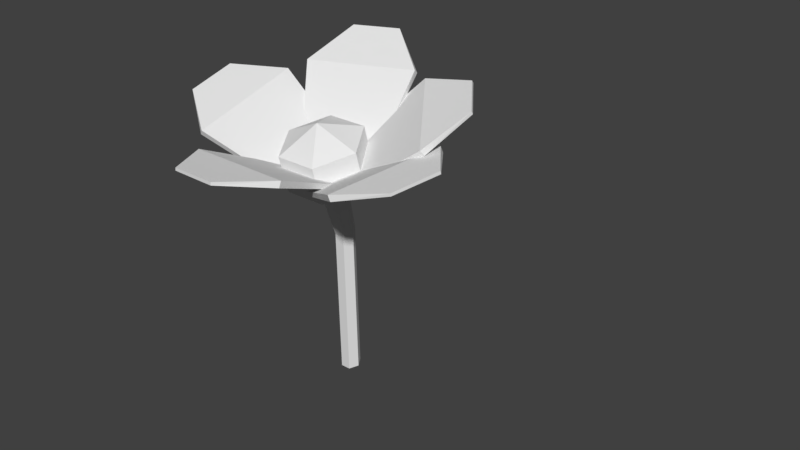 # Source: flower.blend  (saved by Blender 2.79.0; exported with 4.5.12 LTS)
import bpy
from mathutils import Matrix  # noqa: F401  (used for matrix-valued properties, if any)

bpy.ops.wm.read_factory_settings(use_empty=True)
scene = bpy.context.scene
scene.name = 'Scene'

# ---- collections
col_collection_1 = bpy.data.collections.new('Collection 1'); scene.collection.children.link(col_collection_1)
col_collection_1.hide_render = True
col_collection_1.hide_viewport = True
col_collection_2 = bpy.data.collections.new('Collection 2'); scene.collection.children.link(col_collection_2)
col_collection_2.hide_render = True
col_collection_2.hide_viewport = True
col_collection_3 = bpy.data.collections.new('Collection 3'); scene.collection.children.link(col_collection_3)
col_collection_3.hide_render = True
col_collection_3.hide_viewport = True
col_collection_4 = bpy.data.collections.new('Collection 4'); scene.collection.children.link(col_collection_4)

# ---- materials (node trees are filled in below, after node groups)
mat_lowpoly = bpy.data.materials.new('lowpoly')
mat_lowpoly.alpha_threshold = 0.0
mat_lowpoly.use_transparent_shadow = False
mat_lowpoly.roughness = 0.5
mat_lowpoly_001 = bpy.data.materials.new('lowpoly.001')
mat_lowpoly_001.alpha_threshold = 0.0
mat_lowpoly_001.use_transparent_shadow = False
mat_lowpoly_001.roughness = 0.5
mat_lowpoly_002 = bpy.data.materials.new('lowpoly.002')
mat_lowpoly_002.alpha_threshold = 0.0
mat_lowpoly_002.use_transparent_shadow = False
mat_lowpoly_002.roughness = 0.5
mat_lowpoly_003 = bpy.data.materials.new('lowpoly.003')
mat_lowpoly_003.alpha_threshold = 0.0
mat_lowpoly_003.use_transparent_shadow = False
mat_lowpoly_003.roughness = 0.5

# ---- material node trees

# ---- world
world_world = bpy.data.worlds.new('World'); scene.world = world_world
world_world.color = (0.05088, 0.05088, 0.05088)
world_world.use_sun_shadow = False
world_world.sun_shadow_jitter_overblur = 0.0
world_world.cycles.sampling_method = 'MANUAL'

# ---- meshes
me_flower1 = bpy.data.meshes.new('flower1')
me_flower1.from_pydata([(0.08901, 0.8811, -0.03656), (0.08901, 1.041, 0.007974), (0.1754, 1.001, 0.1521), (0.1754, 0.8411, 0.1076), (-0.0837, 0.8811, -0.03656), (-0.0837, 1.041, 0.007974), (-0.1701, 0.8411, 0.1076), (-0.1701, 1.001, 0.1521), (-0.0837, 0.8011, 0.2517), (-0.0837, 0.9614, 0.2962), (0.08901, 0.8011, 0.2517), (0.08901, 0.9614, 0.2962), (0.02347, -0.05435, -0.01731), (0.04429, -0.06066, 0.01819), (0.002656, -0.08041, 0.01468), (0.002656, 1.082, 0.1744), (-0.01816, -0.05435, -0.01731), (-0.03898, -0.06066, 0.01819), (-0.01816, -0.06697, 0.05369), (0.02347, -0.06697, 0.05369), (0.05838, 0.7868, 0.09249), (0.03052, 0.7997, 0.04599), (-0.0252, 0.7997, 0.04599), (-0.05307, 0.7868, 0.09249), (-0.0252, 0.7739, 0.139), (0.03052, 0.7739, 0.139), (0.04484, 0.5785, 0.03467), (0.02375, 0.5883, -0.000533), (-0.01844, 0.5883, -0.000533), (-0.03953, 0.5785, 0.03467), (-0.01844, 0.5688, 0.06987), (0.02375, 0.5688, 0.06987), (0.6162, 1.066, 0.2117), (0.6142, 1.078, 0.2129), (0.5561, 1.047, 0.407), (0.5581, 1.036, 0.4058), (0.1485, 0.8882, -0.01852), (0.1405, 0.9044, -0.01835), (0.4693, 1.07, 0.0267), (0.481, 1.046, 0.02646), (0.01759, 0.7971, 0.1572), (0.01483, 0.8027, 0.1573), (0.0465, 0.8193, 0.05153), (0.04925, 0.8137, 0.05147), (0.3468, 0.9757, 0.4747), (0.3351, 0.9994, 0.4749), (0.04899, 0.8563, 0.2873), (0.05694, 0.8401, 0.2872), (0.4218, 1.225, -0.2253), (0.4194, 1.235, -0.2207), (0.5381, 1.191, -0.05979), (0.5405, 1.18, -0.0644), (-0.01089, 0.9239, -0.06485), (-0.01856, 0.9373, -0.05547), (0.1887, 1.187, -0.2347), (0.2, 1.168, -0.2485), (0.05977, 0.8009, 0.1254), (0.05712, 0.8056, 0.1286), (-0.007553, 0.8299, 0.04092), (-0.004897, 0.8253, 0.03768), (0.474, 1.064, 0.1232), (0.4628, 1.084, 0.1369), (0.1683, 0.867, 0.198), (0.176, 0.8536, 0.1886), (-0.2329, 1.292, -0.3041), (-0.2317, 1.302, -0.2978), (-0.03371, 1.312, -0.3495), (-0.03487, 1.303, -0.3558), (-0.1747, 0.8959, 0.07389), (-0.1718, 0.9073, 0.08755), (-0.3155, 1.187, -0.1097), (-0.3198, 1.17, -0.1298), (0.04981, 0.8207, 0.05831), (0.05083, 0.8246, 0.06303), (-0.05706, 0.8191, 0.09119), (-0.05809, 0.8151, 0.08647), (0.1374, 1.193, -0.2491), (0.1418, 1.21, -0.2291), (0.1401, 0.9234, 0.006158), (0.1371, 0.9119, -0.007497), (-0.5853, 1.093, 0.2643), (-0.5823, 1.103, 0.2675), (-0.5742, 1.16, 0.07099), (-0.5772, 1.15, 0.06777), (-0.101, 0.8298, 0.269), (-0.09146, 0.8445, 0.2737), (-0.4005, 1.014, 0.3889), (-0.4144, 0.9927, 0.3821), (-0.02532, 0.8245, 0.04417), (-0.02203, 0.8296, 0.04579), (-0.02645, 0.7983, 0.1529), (-0.02974, 0.7932, 0.1513), (-0.3957, 1.125, -0.07179), (-0.3817, 1.147, -0.06496), (-0.07868, 0.9348, -0.03584), (-0.08821, 0.9202, -0.0405), (0.03651, 1.036, 0.7288), (0.03603, 1.048, 0.7276), (-0.1678, 1.037, 0.7096), (-0.1673, 1.026, 0.7109), (0.1495, 0.8693, 0.2161), (0.1493, 0.8859, 0.2091), (0.1875, 1.034, 0.547), (0.1878, 1.009, 0.5573), (-0.05687, 0.8015, 0.1205), (-0.05695, 0.8073, 0.1181), (0.05412, 0.813, 0.1279), (0.05421, 0.8073, 0.1303), (-0.2829, 0.9849, 0.5159), (-0.2832, 1.009, 0.5056), (-0.1718, 0.8693, 0.1808), (-0.1715, 0.8526, 0.1878)], [], [(0, 1, 2, 3), (4, 5, 1, 0), (6, 7, 5, 4), (8, 9, 7, 6), (10, 11, 9, 8), (3, 2, 11, 10), (12, 13, 14), (15, 2, 1), (16, 12, 14), (15, 1, 5), (17, 16, 14), (15, 5, 7), (18, 17, 14), (15, 7, 9), (19, 18, 14), (15, 9, 11), (13, 19, 14), (15, 11, 2), (3, 20, 21, 0), (0, 21, 22, 4), (4, 22, 23, 6), (6, 23, 24, 8), (8, 24, 25, 10), (10, 25, 20, 3), (20, 26, 27, 21), (21, 27, 28, 22), (22, 28, 29, 23), (23, 29, 30, 24), (24, 30, 31, 25), (25, 31, 26, 20), (26, 13, 12, 27), (27, 12, 16, 28), (28, 16, 17, 29), (29, 17, 18, 30), (30, 18, 19, 31), (31, 19, 13, 26), (32, 33, 34, 35), (36, 37, 38, 39), (40, 41, 42, 43), (44, 45, 46, 47), (38, 37, 46, 45), (36, 39, 44, 47), (39, 32, 35, 44), (38, 33, 32, 39), (45, 34, 33, 38), (44, 35, 34, 45), (47, 40, 43, 36), (46, 41, 40, 47), (37, 42, 41, 46), (36, 43, 42, 37), (48, 49, 50, 51), (52, 53, 54, 55), (56, 57, 58, 59), (60, 61, 62, 63), (54, 53, 62, 61), (52, 55, 60, 63), (55, 48, 51, 60), (54, 49, 48, 55), (61, 50, 49, 54), (60, 51, 50, 61), (63, 56, 59, 52), (62, 57, 56, 63), (53, 58, 57, 62), (52, 59, 58, 53), (64, 65, 66, 67), (68, 69, 70, 71), (72, 73, 74, 75), (76, 77, 78, 79), (70, 69, 78, 77), (68, 71, 76, 79), (71, 64, 67, 76), (70, 65, 64, 71), (77, 66, 65, 70), (76, 67, 66, 77), (79, 72, 75, 68), (78, 73, 72, 79), (69, 74, 73, 78), (68, 75, 74, 69), (80, 81, 82, 83), (84, 85, 86, 87), (88, 89, 90, 91), (92, 93, 94, 95), (86, 85, 94, 93), (84, 87, 92, 95), (87, 80, 83, 92), (86, 81, 80, 87), (93, 82, 81, 86), (92, 83, 82, 93), (95, 88, 91, 84), (94, 89, 88, 95), (85, 90, 89, 94), (84, 91, 90, 85), (96, 97, 98, 99), (100, 101, 102, 103), (104, 105, 106, 107), (108, 109, 110, 111), (102, 101, 110, 109), (100, 103, 108, 111), (103, 96, 99, 108), (102, 97, 96, 103), (109, 98, 97, 102), (108, 99, 98, 109), (111, 104, 107, 100), (110, 105, 104, 111), (101, 106, 105, 110), (100, 107, 106, 101)])
_uv = me_flower1.uv_layers.new(name='UVMap')
_uv.uv.foreach_set('vector', [0.1341, 0.9092, 0.1341, 0.9006, 0.1509, 0.8727, 0.1509, 0.8813, 0.1007, 0.9092, 0.1007, 0.9006, 0.1341, 0.9006, 0.1341, 0.9092, 0.08391, 0.8813, 0.08391, 0.8727, 0.1007, 0.9006, 0.1007, 0.9092, 0.1007, 0.8534, 0.1007, 0.8447, 0.08391, 0.8727, 0.08391, 0.8813, 0.1341, 0.8534, 0.1341, 0.8447, 0.1007, 0.8447, 0.1007, 0.8534, 0.1509, 0.8813, 0.1509, 0.8727, 0.1341, 0.8447, 0.1341, 0.8534, 0.1214, 0.9055, 0.1255, 0.8986, 0.1174, 0.8993, 0.6246, 0.1424, 0.6581, 0.1467, 0.6414, 0.1746, 0.1134, 0.9055, 0.1214, 0.9055, 0.1174, 0.8993, 0.6246, 0.1424, 0.6414, 0.1746, 0.6079, 0.1746, 0.1093, 0.8986, 0.1134, 0.9055, 0.1174, 0.8993, 0.6246, 0.1424, 0.6079, 0.1746, 0.5912, 0.1467, 0.1134, 0.8917, 0.1093, 0.8986, 0.1174, 0.8993, 0.6246, 0.1424, 0.5912, 0.1467, 0.6079, 0.1188, 0.1214, 0.8917, 0.1134, 0.8917, 0.1174, 0.8993, 0.6246, 0.1424, 0.6079, 0.1188, 0.6414, 0.1188, 0.1255, 0.8986, 0.1214, 0.8917, 0.1174, 0.8993, 0.6246, 0.1424, 0.6414, 0.1188, 0.6581, 0.1467, 0.1509, 0.8813, 0.1282, 0.8842, 0.1228, 0.8932, 0.1341, 0.9092, 0.1341, 0.9092, 0.1228, 0.8932, 0.112, 0.8932, 0.1007, 0.9092, 0.1007, 0.9092, 0.112, 0.8932, 0.1066, 0.8842, 0.08391, 0.8813, 0.08391, 0.8813, 0.1066, 0.8842, 0.112, 0.8752, 0.1007, 0.8534, 0.1007, 0.8534, 0.112, 0.8752, 0.1228, 0.8752, 0.1341, 0.8534, 0.1341, 0.8534, 0.1228, 0.8752, 0.1282, 0.8842, 0.1509, 0.8813, 0.1282, 0.8842, 0.1256, 0.8954, 0.1215, 0.9022, 0.1228, 0.8932, 0.1228, 0.8932, 0.1215, 0.9022, 0.1133, 0.9022, 0.112, 0.8932, 0.112, 0.8932, 0.1133, 0.9022, 0.1092, 0.8954, 0.1066, 0.8842, 0.1066, 0.8842, 0.1092, 0.8954, 0.1133, 0.8886, 0.112, 0.8752, 0.112, 0.8752, 0.1133, 0.8886, 0.1215, 0.8886, 0.1228, 0.8752, 0.1228, 0.8752, 0.1215, 0.8886, 0.1256, 0.8954, 0.1282, 0.8842, 0.1256, 0.8954, 0.1255, 0.8986, 0.1214, 0.9055, 0.1215, 0.9022, 0.1215, 0.9022, 0.1214, 0.9055, 0.1134, 0.9055, 0.1133, 0.9022, 0.1133, 0.9022, 0.1134, 0.9055, 0.1093, 0.8986, 0.1092, 0.8954, 0.1092, 0.8954, 0.1093, 0.8986, 0.1134, 0.8917, 0.1133, 0.8886, 0.1133, 0.8886, 0.1134, 0.8917, 0.1214, 0.8917, 0.1215, 0.8886, 0.1215, 0.8886, 0.1214, 0.8917, 0.1255, 0.8986, 0.1256, 0.8954, 0.7439, 0.8678, 0.7435, 0.8676, 0.7322, 0.8299, 0.7326, 0.8302, 0.6532, 0.9124, 0.6517, 0.9124, 0.7154, 0.9037, 0.7177, 0.9037, 0.6279, 0.8784, 0.6273, 0.8783, 0.6335, 0.8988, 0.634, 0.8989, 0.6917, 0.8168, 0.6894, 0.8168, 0.6339, 0.8531, 0.6355, 0.8532, 0.7154, 0.9037, 0.6517, 0.9124, 0.6339, 0.8531, 0.6894, 0.8168, 0.6532, 0.9124, 0.7177, 0.9037, 0.6917, 0.8168, 0.6355, 0.8532, 0.7177, 0.9037, 0.7439, 0.8678, 0.7326, 0.8302, 0.6917, 0.8168, 0.7154, 0.9037, 0.7435, 0.8676, 0.7439, 0.8678, 0.7177, 0.9037, 0.6894, 0.8168, 0.7322, 0.8299, 0.7435, 0.8676, 0.7154, 0.9037, 0.6917, 0.8168, 0.7326, 0.8302, 0.7322, 0.8299, 0.6894, 0.8168, 0.6355, 0.8532, 0.6279, 0.8784, 0.634, 0.8989, 0.6532, 0.9124, 0.6339, 0.8531, 0.6273, 0.8783, 0.6279, 0.8784, 0.6355, 0.8532, 0.6517, 0.9124, 0.6335, 0.8988, 0.6273, 0.8783, 0.6339, 0.8531, 0.6532, 0.9124, 0.634, 0.8989, 0.6335, 0.8988, 0.6517, 0.9124, 0.7062, 0.9525, 0.7057, 0.9516, 0.7287, 0.9204, 0.7292, 0.9213, 0.6223, 0.9214, 0.6208, 0.9196, 0.661, 0.9543, 0.6632, 0.957, 0.636, 0.8845, 0.6355, 0.8839, 0.623, 0.9009, 0.6235, 0.9015, 0.7163, 0.885, 0.7141, 0.8823, 0.6571, 0.8705, 0.6586, 0.8723, 0.661, 0.9543, 0.6208, 0.9196, 0.6571, 0.8705, 0.7141, 0.8823, 0.6223, 0.9214, 0.6632, 0.957, 0.7163, 0.885, 0.6586, 0.8723, 0.6632, 0.957, 0.7062, 0.9525, 0.7292, 0.9213, 0.7163, 0.885, 0.661, 0.9543, 0.7057, 0.9516, 0.7062, 0.9525, 0.6632, 0.957, 0.7141, 0.8823, 0.7287, 0.9204, 0.7057, 0.9516, 0.661, 0.9543, 0.7163, 0.885, 0.7292, 0.9213, 0.7287, 0.9204, 0.7141, 0.8823, 0.6586, 0.8723, 0.636, 0.8845, 0.6235, 0.9015, 0.6223, 0.9214, 0.6571, 0.8705, 0.6355, 0.8839, 0.636, 0.8845, 0.6586, 0.8723, 0.6208, 0.9196, 0.623, 0.9009, 0.6355, 0.8839, 0.6571, 0.8705, 0.6223, 0.9214, 0.6235, 0.9015, 0.623, 0.9009, 0.6208, 0.9196, 0.5793, 0.9678, 0.5795, 0.9665, 0.6179, 0.9766, 0.6177, 0.9778, 0.5906, 0.8945, 0.5912, 0.8919, 0.5633, 0.9301, 0.5625, 0.934, 0.6341, 0.8975, 0.6343, 0.8966, 0.6134, 0.8912, 0.6132, 0.8921, 0.6511, 0.9571, 0.6519, 0.9532, 0.6516, 0.9076, 0.651, 0.9103, 0.5633, 0.9301, 0.5912, 0.8919, 0.6516, 0.9076, 0.6519, 0.9532, 0.5906, 0.8945, 0.5625, 0.934, 0.6511, 0.9571, 0.651, 0.9103, 0.5625, 0.934, 0.5793, 0.9678, 0.6177, 0.9778, 0.6511, 0.9571, 0.5633, 0.9301, 0.5795, 0.9665, 0.5793, 0.9678, 0.5625, 0.934, 0.6519, 0.9532, 0.6179, 0.9766, 0.5795, 0.9665, 0.5633, 0.9301, 0.6511, 0.9571, 0.6177, 0.9778, 0.6179, 0.9766, 0.6519, 0.9532, 0.651, 0.9103, 0.6341, 0.8975, 0.6132, 0.8921, 0.5906, 0.8945, 0.6516, 0.9076, 0.6343, 0.8966, 0.6341, 0.8975, 0.651, 0.9103, 0.5912, 0.8919, 0.6134, 0.8912, 0.6343, 0.8966, 0.6516, 0.9076, 0.5906, 0.8945, 0.6132, 0.8921, 0.6134, 0.8912, 0.5912, 0.8919, 0.511, 0.8576, 0.5116, 0.857, 0.5132, 0.8951, 0.5126, 0.8957, 0.6049, 0.8567, 0.6067, 0.8558, 0.5468, 0.8335, 0.5441, 0.8348, 0.6195, 0.9003, 0.6202, 0.9, 0.6193, 0.8792, 0.6187, 0.8795, 0.5478, 0.9227, 0.5505, 0.9214, 0.6092, 0.9158, 0.6074, 0.9167, 0.5468, 0.8335, 0.6067, 0.8558, 0.6092, 0.9158, 0.5505, 0.9214, 0.6049, 0.8567, 0.5441, 0.8348, 0.5478, 0.9227, 0.6074, 0.9167, 0.5441, 0.8348, 0.511, 0.8576, 0.5126, 0.8957, 0.5478, 0.9227, 0.5468, 0.8335, 0.5116, 0.857, 0.511, 0.8576, 0.5441, 0.8348, 0.5505, 0.9214, 0.5132, 0.8951, 0.5116, 0.857, 0.5468, 0.8335, 0.5478, 0.9227, 0.5126, 0.8957, 0.5132, 0.8951, 0.5505, 0.9214, 0.6074, 0.9167, 0.6195, 0.9003, 0.6187, 0.8795, 0.6049, 0.8567, 0.6092, 0.9158, 0.6202, 0.9, 0.6195, 0.9003, 0.6074, 0.9167, 0.6067, 0.8558, 0.6193, 0.8792, 0.6202, 0.9, 0.6092, 0.9158, 0.6049, 0.8567, 0.6187, 0.8795, 0.6193, 0.8792, 0.6067, 0.8558, 0.6315, 0.7676, 0.6314, 0.7678, 0.5919, 0.7713, 0.592, 0.771, 0.6534, 0.8669, 0.6534, 0.8683, 0.6608, 0.8028, 0.6609, 0.8008, 0.6134, 0.8855, 0.6134, 0.8859, 0.6349, 0.884, 0.635, 0.8836, 0.5696, 0.8088, 0.5696, 0.8108, 0.5912, 0.8738, 0.5912, 0.8724, 0.6608, 0.8028, 0.6534, 0.8683, 0.5912, 0.8738, 0.5696, 0.8108, 0.6534, 0.8669, 0.6609, 0.8008, 0.5696, 0.8088, 0.5912, 0.8724, 0.6609, 0.8008, 0.6315, 0.7676, 0.592, 0.771, 0.5696, 0.8088, 0.6608, 0.8028, 0.6314, 0.7678, 0.6315, 0.7676, 0.6609, 0.8008, 0.5696, 0.8108, 0.5919, 0.7713, 0.6314, 0.7678, 0.6608, 0.8028, 0.5696, 0.8088, 0.592, 0.771, 0.5919, 0.7713, 0.5696, 0.8108, 0.5912, 0.8724, 0.6134, 0.8855, 0.635, 0.8836, 0.6534, 0.8669, 0.5912, 0.8738, 0.6134, 0.8859, 0.6134, 0.8855, 0.5912, 0.8724, 0.6534, 0.8683, 0.6349, 0.884, 0.6134, 0.8859, 0.5912, 0.8738, 0.6534, 0.8669, 0.635, 0.8836, 0.6349, 0.884, 0.6534, 0.8683])
me_flower1.materials.append(mat_lowpoly)
me_flower1.use_remesh_preserve_volume = False
me_flower1.use_remesh_preserve_attributes = False
me_flower1.use_mirror_vertex_groups = False
me_flower1.update()
me_flower2 = bpy.data.meshes.new('flower2')
me_flower2.from_pydata([(0.08901, 0.8811, -0.03656), (0.08901, 1.041, 0.007974), (0.1754, 1.001, 0.1521), (0.1754, 0.8411, 0.1076), (-0.0837, 0.8811, -0.03656), (-0.0837, 1.041, 0.007974), (-0.1701, 0.8411, 0.1076), (-0.1701, 1.001, 0.1521), (-0.0837, 0.8011, 0.2517), (-0.0837, 0.9614, 0.2962), (0.08901, 0.8011, 0.2517), (0.08901, 0.9614, 0.2962), (0.02347, -0.05435, -0.01731), (0.04429, -0.06066, 0.01819), (0.002656, -0.08041, 0.01468), (0.002656, 1.082, 0.1744), (-0.01816, -0.05435, -0.01731), (-0.03898, -0.06066, 0.01819), (-0.01816, -0.06697, 0.05369), (0.02347, -0.06697, 0.05369), (0.05838, 0.7868, 0.09249), (0.03052, 0.7997, 0.04599), (-0.0252, 0.7997, 0.04599), (-0.05307, 0.7868, 0.09249), (-0.0252, 0.7739, 0.139), (0.03052, 0.7739, 0.139), (0.04484, 0.5785, 0.03467), (0.02375, 0.5883, -0.000533), (-0.01844, 0.5883, -0.000533), (-0.03953, 0.5785, 0.03467), (-0.01844, 0.5688, 0.06987), (0.02375, 0.5688, 0.06987), (0.6162, 1.066, 0.2117), (0.6142, 1.078, 0.2129), (0.5561, 1.047, 0.407), (0.5581, 1.036, 0.4058), (0.1485, 0.8882, -0.01852), (0.1405, 0.9044, -0.01835), (0.4693, 1.07, 0.0267), (0.481, 1.046, 0.02646), (0.01759, 0.7971, 0.1572), (0.01483, 0.8027, 0.1573), (0.0465, 0.8193, 0.05153), (0.04925, 0.8137, 0.05147), (0.3468, 0.9757, 0.4747), (0.3351, 0.9994, 0.4749), (0.04899, 0.8563, 0.2873), (0.05694, 0.8401, 0.2872), (0.4218, 1.225, -0.2253), (0.4194, 1.235, -0.2207), (0.5381, 1.191, -0.05979), (0.5405, 1.18, -0.0644), (-0.01089, 0.9239, -0.06485), (-0.01856, 0.9373, -0.05547), (0.1887, 1.187, -0.2347), (0.2, 1.168, -0.2485), (0.05977, 0.8009, 0.1254), (0.05712, 0.8056, 0.1286), (-0.007553, 0.8299, 0.04092), (-0.004897, 0.8253, 0.03768), (0.474, 1.064, 0.1232), (0.4628, 1.084, 0.1369), (0.1683, 0.867, 0.198), (0.176, 0.8536, 0.1886), (-0.2329, 1.292, -0.3041), (-0.2317, 1.302, -0.2978), (-0.03371, 1.312, -0.3495), (-0.03487, 1.303, -0.3558), (-0.1747, 0.8959, 0.07389), (-0.1718, 0.9073, 0.08755), (-0.3155, 1.187, -0.1097), (-0.3198, 1.17, -0.1298), (0.04981, 0.8207, 0.05831), (0.05083, 0.8246, 0.06303), (-0.05706, 0.8191, 0.09119), (-0.05809, 0.8151, 0.08647), (0.1374, 1.193, -0.2491), (0.1418, 1.21, -0.2291), (0.1401, 0.9234, 0.006158), (0.1371, 0.9119, -0.007497), (-0.5853, 1.093, 0.2643), (-0.5823, 1.103, 0.2675), (-0.5742, 1.16, 0.07099), (-0.5772, 1.15, 0.06777), (-0.101, 0.8298, 0.269), (-0.09146, 0.8445, 0.2737), (-0.4005, 1.014, 0.3889), (-0.4144, 0.9927, 0.3821), (-0.02532, 0.8245, 0.04417), (-0.02203, 0.8296, 0.04579), (-0.02645, 0.7983, 0.1529), (-0.02974, 0.7932, 0.1513), (-0.3957, 1.125, -0.07179), (-0.3817, 1.147, -0.06496), (-0.07868, 0.9348, -0.03584), (-0.08821, 0.9202, -0.0405), (0.03651, 1.036, 0.7288), (0.03603, 1.048, 0.7276), (-0.1678, 1.037, 0.7096), (-0.1673, 1.026, 0.7109), (0.1495, 0.8693, 0.2161), (0.1493, 0.8859, 0.2091), (0.1875, 1.034, 0.547), (0.1878, 1.009, 0.5573), (-0.05687, 0.8015, 0.1205), (-0.05695, 0.8073, 0.1181), (0.05412, 0.813, 0.1279), (0.05421, 0.8073, 0.1303), (-0.2829, 0.9849, 0.5159), (-0.2832, 1.009, 0.5056), (-0.1718, 0.8693, 0.1808), (-0.1715, 0.8526, 0.1878)], [], [(0, 1, 2, 3), (4, 5, 1, 0), (6, 7, 5, 4), (8, 9, 7, 6), (10, 11, 9, 8), (3, 2, 11, 10), (12, 13, 14), (15, 2, 1), (16, 12, 14), (15, 1, 5), (17, 16, 14), (15, 5, 7), (18, 17, 14), (15, 7, 9), (19, 18, 14), (15, 9, 11), (13, 19, 14), (15, 11, 2), (3, 20, 21, 0), (0, 21, 22, 4), (4, 22, 23, 6), (6, 23, 24, 8), (8, 24, 25, 10), (10, 25, 20, 3), (20, 26, 27, 21), (21, 27, 28, 22), (22, 28, 29, 23), (23, 29, 30, 24), (24, 30, 31, 25), (25, 31, 26, 20), (26, 13, 12, 27), (27, 12, 16, 28), (28, 16, 17, 29), (29, 17, 18, 30), (30, 18, 19, 31), (31, 19, 13, 26), (32, 33, 34, 35), (36, 37, 38, 39), (40, 41, 42, 43), (44, 45, 46, 47), (38, 37, 46, 45), (36, 39, 44, 47), (39, 32, 35, 44), (38, 33, 32, 39), (45, 34, 33, 38), (44, 35, 34, 45), (47, 40, 43, 36), (46, 41, 40, 47), (37, 42, 41, 46), (36, 43, 42, 37), (48, 49, 50, 51), (52, 53, 54, 55), (56, 57, 58, 59), (60, 61, 62, 63), (54, 53, 62, 61), (52, 55, 60, 63), (55, 48, 51, 60), (54, 49, 48, 55), (61, 50, 49, 54), (60, 51, 50, 61), (63, 56, 59, 52), (62, 57, 56, 63), (53, 58, 57, 62), (52, 59, 58, 53), (64, 65, 66, 67), (68, 69, 70, 71), (72, 73, 74, 75), (76, 77, 78, 79), (70, 69, 78, 77), (68, 71, 76, 79), (71, 64, 67, 76), (70, 65, 64, 71), (77, 66, 65, 70), (76, 67, 66, 77), (79, 72, 75, 68), (78, 73, 72, 79), (69, 74, 73, 78), (68, 75, 74, 69), (80, 81, 82, 83), (84, 85, 86, 87), (88, 89, 90, 91), (92, 93, 94, 95), (86, 85, 94, 93), (84, 87, 92, 95), (87, 80, 83, 92), (86, 81, 80, 87), (93, 82, 81, 86), (92, 83, 82, 93), (95, 88, 91, 84), (94, 89, 88, 95), (85, 90, 89, 94), (84, 91, 90, 85), (96, 97, 98, 99), (100, 101, 102, 103), (104, 105, 106, 107), (108, 109, 110, 111), (102, 101, 110, 109), (100, 103, 108, 111), (103, 96, 99, 108), (102, 97, 96, 103), (109, 98, 97, 102), (108, 99, 98, 109), (111, 104, 107, 100), (110, 105, 104, 111), (101, 106, 105, 110), (100, 107, 106, 101)])
_uv = me_flower2.uv_layers.new(name='UVMap')
_uv.uv.foreach_set('vector', [0.1341, 0.9092, 0.1341, 0.9006, 0.1509, 0.8727, 0.1509, 0.8813, 0.1007, 0.9092, 0.1007, 0.9006, 0.1341, 0.9006, 0.1341, 0.9092, 0.08391, 0.8813, 0.08391, 0.8727, 0.1007, 0.9006, 0.1007, 0.9092, 0.1007, 0.8534, 0.1007, 0.8447, 0.08391, 0.8727, 0.08391, 0.8813, 0.1341, 0.8534, 0.1341, 0.8447, 0.1007, 0.8447, 0.1007, 0.8534, 0.1509, 0.8813, 0.1509, 0.8727, 0.1341, 0.8447, 0.1341, 0.8534, 0.1214, 0.9055, 0.1255, 0.8986, 0.1174, 0.8993, 0.6246, 0.1424, 0.6581, 0.1467, 0.6414, 0.1746, 0.1134, 0.9055, 0.1214, 0.9055, 0.1174, 0.8993, 0.6246, 0.1424, 0.6414, 0.1746, 0.6079, 0.1746, 0.1093, 0.8986, 0.1134, 0.9055, 0.1174, 0.8993, 0.6246, 0.1424, 0.6079, 0.1746, 0.5912, 0.1467, 0.1134, 0.8917, 0.1093, 0.8986, 0.1174, 0.8993, 0.6246, 0.1424, 0.5912, 0.1467, 0.6079, 0.1188, 0.1214, 0.8917, 0.1134, 0.8917, 0.1174, 0.8993, 0.6246, 0.1424, 0.6079, 0.1188, 0.6414, 0.1188, 0.1255, 0.8986, 0.1214, 0.8917, 0.1174, 0.8993, 0.6246, 0.1424, 0.6414, 0.1188, 0.6581, 0.1467, 0.1509, 0.8813, 0.1282, 0.8842, 0.1228, 0.8932, 0.1341, 0.9092, 0.1341, 0.9092, 0.1228, 0.8932, 0.112, 0.8932, 0.1007, 0.9092, 0.1007, 0.9092, 0.112, 0.8932, 0.1066, 0.8842, 0.08391, 0.8813, 0.08391, 0.8813, 0.1066, 0.8842, 0.112, 0.8752, 0.1007, 0.8534, 0.1007, 0.8534, 0.112, 0.8752, 0.1228, 0.8752, 0.1341, 0.8534, 0.1341, 0.8534, 0.1228, 0.8752, 0.1282, 0.8842, 0.1509, 0.8813, 0.1282, 0.8842, 0.1256, 0.8954, 0.1215, 0.9022, 0.1228, 0.8932, 0.1228, 0.8932, 0.1215, 0.9022, 0.1133, 0.9022, 0.112, 0.8932, 0.112, 0.8932, 0.1133, 0.9022, 0.1092, 0.8954, 0.1066, 0.8842, 0.1066, 0.8842, 0.1092, 0.8954, 0.1133, 0.8886, 0.112, 0.8752, 0.112, 0.8752, 0.1133, 0.8886, 0.1215, 0.8886, 0.1228, 0.8752, 0.1228, 0.8752, 0.1215, 0.8886, 0.1256, 0.8954, 0.1282, 0.8842, 0.1256, 0.8954, 0.1255, 0.8986, 0.1214, 0.9055, 0.1215, 0.9022, 0.1215, 0.9022, 0.1214, 0.9055, 0.1134, 0.9055, 0.1133, 0.9022, 0.1133, 0.9022, 0.1134, 0.9055, 0.1093, 0.8986, 0.1092, 0.8954, 0.1092, 0.8954, 0.1093, 0.8986, 0.1134, 0.8917, 0.1133, 0.8886, 0.1133, 0.8886, 0.1134, 0.8917, 0.1214, 0.8917, 0.1215, 0.8886, 0.1215, 0.8886, 0.1214, 0.8917, 0.1255, 0.8986, 0.1256, 0.8954, 0.746, 0.3664, 0.7456, 0.3662, 0.7343, 0.3285, 0.7347, 0.3288, 0.6553, 0.411, 0.6538, 0.411, 0.7175, 0.4022, 0.7198, 0.4023, 0.6299, 0.3769, 0.6294, 0.3769, 0.6356, 0.3974, 0.6361, 0.3974, 0.6937, 0.3154, 0.6915, 0.3154, 0.636, 0.3517, 0.6376, 0.3518, 0.7175, 0.4022, 0.6538, 0.411, 0.636, 0.3517, 0.6915, 0.3154, 0.6553, 0.411, 0.7198, 0.4023, 0.6937, 0.3154, 0.6376, 0.3518, 0.7198, 0.4023, 0.746, 0.3664, 0.7347, 0.3288, 0.6937, 0.3154, 0.7175, 0.4022, 0.7456, 0.3662, 0.746, 0.3664, 0.7198, 0.4023, 0.6915, 0.3154, 0.7343, 0.3285, 0.7456, 0.3662, 0.7175, 0.4022, 0.6937, 0.3154, 0.7347, 0.3288, 0.7343, 0.3285, 0.6915, 0.3154, 0.6376, 0.3518, 0.6299, 0.3769, 0.6361, 0.3974, 0.6553, 0.411, 0.636, 0.3517, 0.6294, 0.3769, 0.6299, 0.3769, 0.6376, 0.3518, 0.6538, 0.411, 0.6356, 0.3974, 0.6294, 0.3769, 0.636, 0.3517, 0.6553, 0.411, 0.6361, 0.3974, 0.6356, 0.3974, 0.6538, 0.411, 0.7083, 0.4511, 0.7078, 0.4502, 0.7308, 0.419, 0.7313, 0.4199, 0.6244, 0.42, 0.6229, 0.4182, 0.6631, 0.4529, 0.6653, 0.4556, 0.6381, 0.3831, 0.6376, 0.3825, 0.6251, 0.3995, 0.6256, 0.4001, 0.7184, 0.3835, 0.7162, 0.3809, 0.6592, 0.369, 0.6607, 0.3709, 0.6631, 0.4529, 0.6229, 0.4182, 0.6592, 0.369, 0.7162, 0.3809, 0.6244, 0.42, 0.6653, 0.4556, 0.7184, 0.3835, 0.6607, 0.3709, 0.6653, 0.4556, 0.7083, 0.4511, 0.7313, 0.4199, 0.7184, 0.3835, 0.6631, 0.4529, 0.7078, 0.4502, 0.7083, 0.4511, 0.6653, 0.4556, 0.7162, 0.3809, 0.7308, 0.419, 0.7078, 0.4502, 0.6631, 0.4529, 0.7184, 0.3835, 0.7313, 0.4199, 0.7308, 0.419, 0.7162, 0.3809, 0.6607, 0.3709, 0.6381, 0.3831, 0.6256, 0.4001, 0.6244, 0.42, 0.6592, 0.369, 0.6376, 0.3825, 0.6381, 0.3831, 0.6607, 0.3709, 0.6229, 0.4182, 0.6251, 0.3995, 0.6376, 0.3825, 0.6592, 0.369, 0.6244, 0.42, 0.6256, 0.4001, 0.6251, 0.3995, 0.6229, 0.4182, 0.5814, 0.4664, 0.5816, 0.4651, 0.62, 0.4752, 0.6198, 0.4764, 0.5927, 0.3931, 0.5932, 0.3905, 0.5654, 0.4287, 0.5645, 0.4326, 0.6362, 0.3961, 0.6364, 0.3952, 0.6155, 0.3897, 0.6153, 0.3907, 0.6532, 0.4557, 0.654, 0.4518, 0.6537, 0.4062, 0.6531, 0.4089, 0.5654, 0.4287, 0.5932, 0.3905, 0.6537, 0.4062, 0.654, 0.4518, 0.5927, 0.3931, 0.5645, 0.4326, 0.6532, 0.4557, 0.6531, 0.4089, 0.5645, 0.4326, 0.5814, 0.4664, 0.6198, 0.4764, 0.6532, 0.4557, 0.5654, 0.4287, 0.5816, 0.4651, 0.5814, 0.4664, 0.5645, 0.4326, 0.654, 0.4518, 0.62, 0.4752, 0.5816, 0.4651, 0.5654, 0.4287, 0.6532, 0.4557, 0.6198, 0.4764, 0.62, 0.4752, 0.654, 0.4518, 0.6531, 0.4089, 0.6362, 0.3961, 0.6153, 0.3907, 0.5927, 0.3931, 0.6537, 0.4062, 0.6364, 0.3952, 0.6362, 0.3961, 0.6531, 0.4089, 0.5932, 0.3905, 0.6155, 0.3897, 0.6364, 0.3952, 0.6537, 0.4062, 0.5927, 0.3931, 0.6153, 0.3907, 0.6155, 0.3897, 0.5932, 0.3905, 0.5131, 0.3562, 0.5137, 0.3556, 0.5152, 0.3937, 0.5147, 0.3943, 0.607, 0.3553, 0.6088, 0.3544, 0.5489, 0.332, 0.5462, 0.3334, 0.6216, 0.3989, 0.6223, 0.3985, 0.6214, 0.3778, 0.6208, 0.3781, 0.5498, 0.4213, 0.5526, 0.42, 0.6113, 0.4144, 0.6094, 0.4153, 0.5489, 0.332, 0.6088, 0.3544, 0.6113, 0.4144, 0.5526, 0.42, 0.607, 0.3553, 0.5462, 0.3334, 0.5498, 0.4213, 0.6094, 0.4153, 0.5462, 0.3334, 0.5131, 0.3562, 0.5147, 0.3943, 0.5498, 0.4213, 0.5489, 0.332, 0.5137, 0.3556, 0.5131, 0.3562, 0.5462, 0.3334, 0.5526, 0.42, 0.5152, 0.3937, 0.5137, 0.3556, 0.5489, 0.332, 0.5498, 0.4213, 0.5147, 0.3943, 0.5152, 0.3937, 0.5526, 0.42, 0.6094, 0.4153, 0.6216, 0.3989, 0.6208, 0.3781, 0.607, 0.3553, 0.6113, 0.4144, 0.6223, 0.3985, 0.6216, 0.3989, 0.6094, 0.4153, 0.6088, 0.3544, 0.6214, 0.3778, 0.6223, 0.3985, 0.6113, 0.4144, 0.607, 0.3553, 0.6208, 0.3781, 0.6214, 0.3778, 0.6088, 0.3544, 0.6336, 0.2662, 0.6335, 0.2664, 0.594, 0.2699, 0.5941, 0.2696, 0.6555, 0.3655, 0.6555, 0.3669, 0.6629, 0.3014, 0.6629, 0.2994, 0.6155, 0.3841, 0.6155, 0.3845, 0.637, 0.3826, 0.637, 0.3822, 0.5717, 0.3074, 0.5716, 0.3094, 0.5932, 0.3724, 0.5933, 0.371, 0.6629, 0.3014, 0.6555, 0.3669, 0.5932, 0.3724, 0.5716, 0.3094, 0.6555, 0.3655, 0.6629, 0.2994, 0.5717, 0.3074, 0.5933, 0.371, 0.6629, 0.2994, 0.6336, 0.2662, 0.5941, 0.2696, 0.5717, 0.3074, 0.6629, 0.3014, 0.6335, 0.2664, 0.6336, 0.2662, 0.6629, 0.2994, 0.5716, 0.3094, 0.594, 0.2699, 0.6335, 0.2664, 0.6629, 0.3014, 0.5717, 0.3074, 0.5941, 0.2696, 0.594, 0.2699, 0.5716, 0.3094, 0.5933, 0.371, 0.6155, 0.3841, 0.637, 0.3822, 0.6555, 0.3655, 0.5932, 0.3724, 0.6155, 0.3845, 0.6155, 0.3841, 0.5933, 0.371, 0.6555, 0.3669, 0.637, 0.3826, 0.6155, 0.3845, 0.5932, 0.3724, 0.6555, 0.3655, 0.637, 0.3822, 0.637, 0.3826, 0.6555, 0.3669])
me_flower2.materials.append(mat_lowpoly_001)
me_flower2.use_remesh_preserve_volume = False
me_flower2.use_remesh_preserve_attributes = False
me_flower2.use_mirror_vertex_groups = False
me_flower2.update()
me_flower3 = bpy.data.meshes.new('flower3')
me_flower3.from_pydata([(0.08901, 0.8811, -0.03656), (0.08901, 1.041, 0.007974), (0.1754, 1.001, 0.1521), (0.1754, 0.8411, 0.1076), (-0.0837, 0.8811, -0.03656), (-0.0837, 1.041, 0.007974), (-0.1701, 0.8411, 0.1076), (-0.1701, 1.001, 0.1521), (-0.0837, 0.8011, 0.2517), (-0.0837, 0.9614, 0.2962), (0.08901, 0.8011, 0.2517), (0.08901, 0.9614, 0.2962), (0.02347, -0.05435, -0.01731), (0.04429, -0.06066, 0.01819), (0.002656, -0.08041, 0.01468), (0.002656, 1.082, 0.1744), (-0.01816, -0.05435, -0.01731), (-0.03898, -0.06066, 0.01819), (-0.01816, -0.06697, 0.05369), (0.02347, -0.06697, 0.05369), (0.05838, 0.7868, 0.09249), (0.03052, 0.7997, 0.04599), (-0.0252, 0.7997, 0.04599), (-0.05307, 0.7868, 0.09249), (-0.0252, 0.7739, 0.139), (0.03052, 0.7739, 0.139), (0.04484, 0.5785, 0.03467), (0.02375, 0.5883, -0.000533), (-0.01844, 0.5883, -0.000533), (-0.03953, 0.5785, 0.03467), (-0.01844, 0.5688, 0.06987), (0.02375, 0.5688, 0.06987), (0.6162, 1.066, 0.2117), (0.6142, 1.078, 0.2129), (0.5561, 1.047, 0.407), (0.5581, 1.036, 0.4058), (0.1485, 0.8882, -0.01852), (0.1405, 0.9044, -0.01835), (0.4693, 1.07, 0.0267), (0.481, 1.046, 0.02646), (0.01759, 0.7971, 0.1572), (0.01483, 0.8027, 0.1573), (0.0465, 0.8193, 0.05153), (0.04925, 0.8137, 0.05147), (0.3468, 0.9757, 0.4747), (0.3351, 0.9994, 0.4749), (0.04899, 0.8563, 0.2873), (0.05694, 0.8401, 0.2872), (0.4218, 1.225, -0.2253), (0.4194, 1.235, -0.2207), (0.5381, 1.191, -0.05979), (0.5405, 1.18, -0.0644), (-0.01089, 0.9239, -0.06485), (-0.01856, 0.9373, -0.05547), (0.1887, 1.187, -0.2347), (0.2, 1.168, -0.2485), (0.05977, 0.8009, 0.1254), (0.05712, 0.8056, 0.1286), (-0.007553, 0.8299, 0.04092), (-0.004897, 0.8253, 0.03768), (0.474, 1.064, 0.1232), (0.4628, 1.084, 0.1369), (0.1683, 0.867, 0.198), (0.176, 0.8536, 0.1886), (-0.2329, 1.292, -0.3041), (-0.2317, 1.302, -0.2978), (-0.03371, 1.312, -0.3495), (-0.03487, 1.303, -0.3558), (-0.1747, 0.8959, 0.07389), (-0.1718, 0.9073, 0.08755), (-0.3155, 1.187, -0.1097), (-0.3198, 1.17, -0.1298), (0.04981, 0.8207, 0.05831), (0.05083, 0.8246, 0.06303), (-0.05706, 0.8191, 0.09119), (-0.05809, 0.8151, 0.08647), (0.1374, 1.193, -0.2491), (0.1418, 1.21, -0.2291), (0.1401, 0.9234, 0.006158), (0.1371, 0.9119, -0.007497), (-0.5853, 1.093, 0.2643), (-0.5823, 1.103, 0.2675), (-0.5742, 1.16, 0.07099), (-0.5772, 1.15, 0.06777), (-0.101, 0.8298, 0.269), (-0.09146, 0.8445, 0.2737), (-0.4005, 1.014, 0.3889), (-0.4144, 0.9927, 0.3821), (-0.02532, 0.8245, 0.04417), (-0.02203, 0.8296, 0.04579), (-0.02645, 0.7983, 0.1529), (-0.02974, 0.7932, 0.1513), (-0.3957, 1.125, -0.07179), (-0.3817, 1.147, -0.06496), (-0.07868, 0.9348, -0.03584), (-0.08821, 0.9202, -0.0405), (0.03651, 1.036, 0.7288), (0.03603, 1.048, 0.7276), (-0.1678, 1.037, 0.7096), (-0.1673, 1.026, 0.7109), (0.1495, 0.8693, 0.2161), (0.1493, 0.8859, 0.2091), (0.1875, 1.034, 0.547), (0.1878, 1.009, 0.5573), (-0.05687, 0.8015, 0.1205), (-0.05695, 0.8073, 0.1181), (0.05412, 0.813, 0.1279), (0.05421, 0.8073, 0.1303), (-0.2829, 0.9849, 0.5159), (-0.2832, 1.009, 0.5056), (-0.1718, 0.8693, 0.1808), (-0.1715, 0.8526, 0.1878)], [], [(0, 1, 2, 3), (4, 5, 1, 0), (6, 7, 5, 4), (8, 9, 7, 6), (10, 11, 9, 8), (3, 2, 11, 10), (12, 13, 14), (15, 2, 1), (16, 12, 14), (15, 1, 5), (17, 16, 14), (15, 5, 7), (18, 17, 14), (15, 7, 9), (19, 18, 14), (15, 9, 11), (13, 19, 14), (15, 11, 2), (3, 20, 21, 0), (0, 21, 22, 4), (4, 22, 23, 6), (6, 23, 24, 8), (8, 24, 25, 10), (10, 25, 20, 3), (20, 26, 27, 21), (21, 27, 28, 22), (22, 28, 29, 23), (23, 29, 30, 24), (24, 30, 31, 25), (25, 31, 26, 20), (26, 13, 12, 27), (27, 12, 16, 28), (28, 16, 17, 29), (29, 17, 18, 30), (30, 18, 19, 31), (31, 19, 13, 26), (32, 33, 34, 35), (36, 37, 38, 39), (40, 41, 42, 43), (44, 45, 46, 47), (38, 37, 46, 45), (36, 39, 44, 47), (39, 32, 35, 44), (38, 33, 32, 39), (45, 34, 33, 38), (44, 35, 34, 45), (47, 40, 43, 36), (46, 41, 40, 47), (37, 42, 41, 46), (36, 43, 42, 37), (48, 49, 50, 51), (52, 53, 54, 55), (56, 57, 58, 59), (60, 61, 62, 63), (54, 53, 62, 61), (52, 55, 60, 63), (55, 48, 51, 60), (54, 49, 48, 55), (61, 50, 49, 54), (60, 51, 50, 61), (63, 56, 59, 52), (62, 57, 56, 63), (53, 58, 57, 62), (52, 59, 58, 53), (64, 65, 66, 67), (68, 69, 70, 71), (72, 73, 74, 75), (76, 77, 78, 79), (70, 69, 78, 77), (68, 71, 76, 79), (71, 64, 67, 76), (70, 65, 64, 71), (77, 66, 65, 70), (76, 67, 66, 77), (79, 72, 75, 68), (78, 73, 72, 79), (69, 74, 73, 78), (68, 75, 74, 69), (80, 81, 82, 83), (84, 85, 86, 87), (88, 89, 90, 91), (92, 93, 94, 95), (86, 85, 94, 93), (84, 87, 92, 95), (87, 80, 83, 92), (86, 81, 80, 87), (93, 82, 81, 86), (92, 83, 82, 93), (95, 88, 91, 84), (94, 89, 88, 95), (85, 90, 89, 94), (84, 91, 90, 85), (96, 97, 98, 99), (100, 101, 102, 103), (104, 105, 106, 107), (108, 109, 110, 111), (102, 101, 110, 109), (100, 103, 108, 111), (103, 96, 99, 108), (102, 97, 96, 103), (109, 98, 97, 102), (108, 99, 98, 109), (111, 104, 107, 100), (110, 105, 104, 111), (101, 106, 105, 110), (100, 107, 106, 101)])
_uv = me_flower3.uv_layers.new(name='UVMap')
_uv.uv.foreach_set('vector', [0.1341, 0.9092, 0.1341, 0.9006, 0.1509, 0.8727, 0.1509, 0.8813, 0.1007, 0.9092, 0.1007, 0.9006, 0.1341, 0.9006, 0.1341, 0.9092, 0.08391, 0.8813, 0.08391, 0.8727, 0.1007, 0.9006, 0.1007, 0.9092, 0.1007, 0.8534, 0.1007, 0.8447, 0.08391, 0.8727, 0.08391, 0.8813, 0.1341, 0.8534, 0.1341, 0.8447, 0.1007, 0.8447, 0.1007, 0.8534, 0.1509, 0.8813, 0.1509, 0.8727, 0.1341, 0.8447, 0.1341, 0.8534, 0.1214, 0.9055, 0.1255, 0.8986, 0.1174, 0.8993, 0.6294, 0.1061, 0.6628, 0.1104, 0.6461, 0.1383, 0.1134, 0.9055, 0.1214, 0.9055, 0.1174, 0.8993, 0.6294, 0.1061, 0.6461, 0.1383, 0.6126, 0.1383, 0.1093, 0.8986, 0.1134, 0.9055, 0.1174, 0.8993, 0.6294, 0.1061, 0.6126, 0.1383, 0.5959, 0.1104, 0.1134, 0.8917, 0.1093, 0.8986, 0.1174, 0.8993, 0.6294, 0.1061, 0.5959, 0.1104, 0.6126, 0.08248, 0.1214, 0.8917, 0.1134, 0.8917, 0.1174, 0.8993, 0.6294, 0.1061, 0.6126, 0.08248, 0.6461, 0.08248, 0.1255, 0.8986, 0.1214, 0.8917, 0.1174, 0.8993, 0.6294, 0.1061, 0.6461, 0.08248, 0.6628, 0.1104, 0.1509, 0.8813, 0.1282, 0.8842, 0.1228, 0.8932, 0.1341, 0.9092, 0.1341, 0.9092, 0.1228, 0.8932, 0.112, 0.8932, 0.1007, 0.9092, 0.1007, 0.9092, 0.112, 0.8932, 0.1066, 0.8842, 0.08391, 0.8813, 0.08391, 0.8813, 0.1066, 0.8842, 0.112, 0.8752, 0.1007, 0.8534, 0.1007, 0.8534, 0.112, 0.8752, 0.1228, 0.8752, 0.1341, 0.8534, 0.1341, 0.8534, 0.1228, 0.8752, 0.1282, 0.8842, 0.1509, 0.8813, 0.1282, 0.8842, 0.1256, 0.8954, 0.1215, 0.9022, 0.1228, 0.8932, 0.1228, 0.8932, 0.1215, 0.9022, 0.1133, 0.9022, 0.112, 0.8932, 0.112, 0.8932, 0.1133, 0.9022, 0.1092, 0.8954, 0.1066, 0.8842, 0.1066, 0.8842, 0.1092, 0.8954, 0.1133, 0.8886, 0.112, 0.8752, 0.112, 0.8752, 0.1133, 0.8886, 0.1215, 0.8886, 0.1228, 0.8752, 0.1228, 0.8752, 0.1215, 0.8886, 0.1256, 0.8954, 0.1282, 0.8842, 0.1256, 0.8954, 0.1255, 0.8986, 0.1214, 0.9055, 0.1215, 0.9022, 0.1215, 0.9022, 0.1214, 0.9055, 0.1134, 0.9055, 0.1133, 0.9022, 0.1133, 0.9022, 0.1134, 0.9055, 0.1093, 0.8986, 0.1092, 0.8954, 0.1092, 0.8954, 0.1093, 0.8986, 0.1134, 0.8917, 0.1133, 0.8886, 0.1133, 0.8886, 0.1134, 0.8917, 0.1214, 0.8917, 0.1215, 0.8886, 0.1215, 0.8886, 0.1214, 0.8917, 0.1255, 0.8986, 0.1256, 0.8954, 0.4921, 0.8622, 0.4917, 0.862, 0.4805, 0.8244, 0.4809, 0.8246, 0.4015, 0.9069, 0.3999, 0.9068, 0.4637, 0.8981, 0.4659, 0.8982, 0.3761, 0.8728, 0.3756, 0.8728, 0.3817, 0.8933, 0.3822, 0.8933, 0.4399, 0.8113, 0.4376, 0.8112, 0.3822, 0.8476, 0.3837, 0.8476, 0.4637, 0.8981, 0.3999, 0.9068, 0.3822, 0.8476, 0.4376, 0.8112, 0.4015, 0.9069, 0.4659, 0.8982, 0.4399, 0.8113, 0.3837, 0.8476, 0.4659, 0.8982, 0.4921, 0.8622, 0.4809, 0.8246, 0.4399, 0.8113, 0.4637, 0.8981, 0.4917, 0.862, 0.4921, 0.8622, 0.4659, 0.8982, 0.4376, 0.8112, 0.4805, 0.8244, 0.4917, 0.862, 0.4637, 0.8981, 0.4399, 0.8113, 0.4809, 0.8246, 0.4805, 0.8244, 0.4376, 0.8112, 0.3837, 0.8476, 0.3761, 0.8728, 0.3822, 0.8933, 0.4015, 0.9069, 0.3822, 0.8476, 0.3756, 0.8728, 0.3761, 0.8728, 0.3837, 0.8476, 0.3999, 0.9068, 0.3817, 0.8933, 0.3756, 0.8728, 0.3822, 0.8476, 0.4015, 0.9069, 0.3822, 0.8933, 0.3817, 0.8933, 0.3999, 0.9068, 0.4545, 0.947, 0.454, 0.9461, 0.477, 0.9149, 0.4775, 0.9158, 0.3706, 0.9159, 0.3691, 0.914, 0.4093, 0.9488, 0.4115, 0.9514, 0.3843, 0.879, 0.3838, 0.8784, 0.3712, 0.8954, 0.3717, 0.896, 0.4646, 0.8794, 0.4624, 0.8767, 0.4053, 0.8649, 0.4068, 0.8667, 0.4093, 0.9488, 0.3691, 0.914, 0.4053, 0.8649, 0.4624, 0.8767, 0.3706, 0.9159, 0.4115, 0.9514, 0.4646, 0.8794, 0.4068, 0.8667, 0.4115, 0.9514, 0.4545, 0.947, 0.4775, 0.9158, 0.4646, 0.8794, 0.4093, 0.9488, 0.454, 0.9461, 0.4545, 0.947, 0.4115, 0.9514, 0.4624, 0.8767, 0.477, 0.9149, 0.454, 0.9461, 0.4093, 0.9488, 0.4646, 0.8794, 0.4775, 0.9158, 0.477, 0.9149, 0.4624, 0.8767, 0.4068, 0.8667, 0.3843, 0.879, 0.3717, 0.896, 0.3706, 0.9159, 0.4053, 0.8649, 0.3838, 0.8784, 0.3843, 0.879, 0.4068, 0.8667, 0.3691, 0.914, 0.3712, 0.8954, 0.3838, 0.8784, 0.4053, 0.8649, 0.3706, 0.9159, 0.3717, 0.896, 0.3712, 0.8954, 0.3691, 0.914, 0.3276, 0.9622, 0.3278, 0.961, 0.3662, 0.971, 0.3659, 0.9722, 0.3388, 0.889, 0.3394, 0.8863, 0.3116, 0.9246, 0.3107, 0.9284, 0.3824, 0.892, 0.3826, 0.8911, 0.3616, 0.8856, 0.3614, 0.8865, 0.3993, 0.9516, 0.4002, 0.9477, 0.3999, 0.9021, 0.3993, 0.9047, 0.3116, 0.9246, 0.3394, 0.8863, 0.3999, 0.9021, 0.4002, 0.9477, 0.3388, 0.889, 0.3107, 0.9284, 0.3993, 0.9516, 0.3993, 0.9047, 0.3107, 0.9284, 0.3276, 0.9622, 0.3659, 0.9722, 0.3993, 0.9516, 0.3116, 0.9246, 0.3278, 0.961, 0.3276, 0.9622, 0.3107, 0.9284, 0.4002, 0.9477, 0.3662, 0.971, 0.3278, 0.961, 0.3116, 0.9246, 0.3993, 0.9516, 0.3659, 0.9722, 0.3662, 0.971, 0.4002, 0.9477, 0.3993, 0.9047, 0.3824, 0.892, 0.3614, 0.8865, 0.3388, 0.889, 0.3999, 0.9021, 0.3826, 0.8911, 0.3824, 0.892, 0.3993, 0.9047, 0.3394, 0.8863, 0.3616, 0.8856, 0.3826, 0.8911, 0.3999, 0.9021, 0.3388, 0.889, 0.3614, 0.8865, 0.3616, 0.8856, 0.3394, 0.8863, 0.2593, 0.8521, 0.2598, 0.8514, 0.2614, 0.8895, 0.2608, 0.8902, 0.3531, 0.8511, 0.355, 0.8502, 0.2951, 0.8279, 0.2924, 0.8292, 0.3678, 0.8947, 0.3684, 0.8944, 0.3676, 0.8737, 0.3669, 0.874, 0.296, 0.9172, 0.2987, 0.9159, 0.3574, 0.9102, 0.3556, 0.9111, 0.2951, 0.8279, 0.355, 0.8502, 0.3574, 0.9102, 0.2987, 0.9159, 0.3531, 0.8511, 0.2924, 0.8292, 0.296, 0.9172, 0.3556, 0.9111, 0.2924, 0.8292, 0.2593, 0.8521, 0.2608, 0.8902, 0.296, 0.9172, 0.2951, 0.8279, 0.2598, 0.8514, 0.2593, 0.8521, 0.2924, 0.8292, 0.2987, 0.9159, 0.2614, 0.8895, 0.2598, 0.8514, 0.2951, 0.8279, 0.296, 0.9172, 0.2608, 0.8902, 0.2614, 0.8895, 0.2987, 0.9159, 0.3556, 0.9111, 0.3678, 0.8947, 0.3669, 0.874, 0.3531, 0.8511, 0.3574, 0.9102, 0.3684, 0.8944, 0.3678, 0.8947, 0.3556, 0.9111, 0.355, 0.8502, 0.3676, 0.8737, 0.3684, 0.8944, 0.3574, 0.9102, 0.3531, 0.8511, 0.3669, 0.874, 0.3676, 0.8737, 0.355, 0.8502, 0.3798, 0.762, 0.3797, 0.7623, 0.3402, 0.7658, 0.3403, 0.7655, 0.4017, 0.8614, 0.4016, 0.8628, 0.409, 0.7973, 0.4091, 0.7953, 0.3617, 0.8799, 0.3617, 0.8804, 0.3832, 0.8785, 0.3832, 0.878, 0.3179, 0.8033, 0.3178, 0.8053, 0.3394, 0.8682, 0.3395, 0.8669, 0.409, 0.7973, 0.4016, 0.8628, 0.3394, 0.8682, 0.3178, 0.8053, 0.4017, 0.8614, 0.4091, 0.7953, 0.3179, 0.8033, 0.3395, 0.8669, 0.4091, 0.7953, 0.3798, 0.762, 0.3403, 0.7655, 0.3179, 0.8033, 0.409, 0.7973, 0.3797, 0.7623, 0.3798, 0.762, 0.4091, 0.7953, 0.3178, 0.8053, 0.3402, 0.7658, 0.3797, 0.7623, 0.409, 0.7973, 0.3179, 0.8033, 0.3403, 0.7655, 0.3402, 0.7658, 0.3178, 0.8053, 0.3395, 0.8669, 0.3617, 0.8799, 0.3832, 0.878, 0.4017, 0.8614, 0.3394, 0.8682, 0.3617, 0.8804, 0.3617, 0.8799, 0.3395, 0.8669, 0.4016, 0.8628, 0.3832, 0.8785, 0.3617, 0.8804, 0.3394, 0.8682, 0.4017, 0.8614, 0.3832, 0.878, 0.3832, 0.8785, 0.4016, 0.8628])
me_flower3.materials.append(mat_lowpoly_002)
me_flower3.use_remesh_preserve_volume = False
me_flower3.use_remesh_preserve_attributes = False
me_flower3.use_mirror_vertex_groups = False
me_flower3.update()
me_flower4 = bpy.data.meshes.new('flower4')
me_flower4.from_pydata([(0.08901, 0.8811, -0.03656), (0.08901, 1.041, 0.007974), (0.1754, 1.001, 0.1521), (0.1754, 0.8411, 0.1076), (-0.0837, 0.8811, -0.03656), (-0.0837, 1.041, 0.007974), (-0.1701, 0.8411, 0.1076), (-0.1701, 1.001, 0.1521), (-0.0837, 0.8011, 0.2517), (-0.0837, 0.9614, 0.2962), (0.08901, 0.8011, 0.2517), (0.08901, 0.9614, 0.2962), (0.02347, -0.05435, -0.01731), (0.04429, -0.06066, 0.01819), (0.002656, -0.08041, 0.01468), (0.002656, 1.082, 0.1744), (-0.01816, -0.05435, -0.01731), (-0.03898, -0.06066, 0.01819), (-0.01816, -0.06697, 0.05369), (0.02347, -0.06697, 0.05369), (0.05838, 0.7868, 0.09249), (0.03052, 0.7997, 0.04599), (-0.0252, 0.7997, 0.04599), (-0.05307, 0.7868, 0.09249), (-0.0252, 0.7739, 0.139), (0.03052, 0.7739, 0.139), (0.04484, 0.5785, 0.03467), (0.02375, 0.5883, -0.000533), (-0.01844, 0.5883, -0.000533), (-0.03953, 0.5785, 0.03467), (-0.01844, 0.5688, 0.06987), (0.02375, 0.5688, 0.06987), (0.6162, 1.066, 0.2117), (0.6142, 1.078, 0.2129), (0.5561, 1.047, 0.407), (0.5581, 1.036, 0.4058), (0.1485, 0.8882, -0.01852), (0.1405, 0.9044, -0.01835), (0.4693, 1.07, 0.0267), (0.481, 1.046, 0.02646), (0.01759, 0.7971, 0.1572), (0.01483, 0.8027, 0.1573), (0.0465, 0.8193, 0.05153), (0.04925, 0.8137, 0.05147), (0.3468, 0.9757, 0.4747), (0.3351, 0.9994, 0.4749), (0.04899, 0.8563, 0.2873), (0.05694, 0.8401, 0.2872), (0.4218, 1.225, -0.2253), (0.4194, 1.235, -0.2207), (0.5381, 1.191, -0.05979), (0.5405, 1.18, -0.0644), (-0.01089, 0.9239, -0.06485), (-0.01856, 0.9373, -0.05547), (0.1887, 1.187, -0.2347), (0.2, 1.168, -0.2485), (0.05977, 0.8009, 0.1254), (0.05712, 0.8056, 0.1286), (-0.007553, 0.8299, 0.04092), (-0.004897, 0.8253, 0.03768), (0.474, 1.064, 0.1232), (0.4628, 1.084, 0.1369), (0.1683, 0.867, 0.198), (0.176, 0.8536, 0.1886), (-0.2329, 1.292, -0.3041), (-0.2317, 1.302, -0.2978), (-0.03371, 1.312, -0.3495), (-0.03487, 1.303, -0.3558), (-0.1747, 0.8959, 0.07389), (-0.1718, 0.9073, 0.08755), (-0.3155, 1.187, -0.1097), (-0.3198, 1.17, -0.1298), (0.04981, 0.8207, 0.05831), (0.05083, 0.8246, 0.06303), (-0.05706, 0.8191, 0.09119), (-0.05809, 0.8151, 0.08647), (0.1374, 1.193, -0.2491), (0.1418, 1.21, -0.2291), (0.1401, 0.9234, 0.006158), (0.1371, 0.9119, -0.007497), (-0.5853, 1.093, 0.2643), (-0.5823, 1.103, 0.2675), (-0.5742, 1.16, 0.07099), (-0.5772, 1.15, 0.06777), (-0.101, 0.8298, 0.269), (-0.09146, 0.8445, 0.2737), (-0.4005, 1.014, 0.3889), (-0.4144, 0.9927, 0.3821), (-0.02532, 0.8245, 0.04417), (-0.02203, 0.8296, 0.04579), (-0.02645, 0.7983, 0.1529), (-0.02974, 0.7932, 0.1513), (-0.3957, 1.125, -0.07179), (-0.3817, 1.147, -0.06496), (-0.07868, 0.9348, -0.03584), (-0.08821, 0.9202, -0.0405), (0.03651, 1.036, 0.7288), (0.03603, 1.048, 0.7276), (-0.1678, 1.037, 0.7096), (-0.1673, 1.026, 0.7109), (0.1495, 0.8693, 0.2161), (0.1493, 0.8859, 0.2091), (0.1875, 1.034, 0.547), (0.1878, 1.009, 0.5573), (-0.05687, 0.8015, 0.1205), (-0.05695, 0.8073, 0.1181), (0.05412, 0.813, 0.1279), (0.05421, 0.8073, 0.1303), (-0.2829, 0.9849, 0.5159), (-0.2832, 1.009, 0.5056), (-0.1718, 0.8693, 0.1808), (-0.1715, 0.8526, 0.1878)], [], [(0, 1, 2, 3), (4, 5, 1, 0), (6, 7, 5, 4), (8, 9, 7, 6), (10, 11, 9, 8), (3, 2, 11, 10), (12, 13, 14), (15, 2, 1), (16, 12, 14), (15, 1, 5), (17, 16, 14), (15, 5, 7), (18, 17, 14), (15, 7, 9), (19, 18, 14), (15, 9, 11), (13, 19, 14), (15, 11, 2), (3, 20, 21, 0), (0, 21, 22, 4), (4, 22, 23, 6), (6, 23, 24, 8), (8, 24, 25, 10), (10, 25, 20, 3), (20, 26, 27, 21), (21, 27, 28, 22), (22, 28, 29, 23), (23, 29, 30, 24), (24, 30, 31, 25), (25, 31, 26, 20), (26, 13, 12, 27), (27, 12, 16, 28), (28, 16, 17, 29), (29, 17, 18, 30), (30, 18, 19, 31), (31, 19, 13, 26), (32, 33, 34, 35), (36, 37, 38, 39), (40, 41, 42, 43), (44, 45, 46, 47), (38, 37, 46, 45), (36, 39, 44, 47), (39, 32, 35, 44), (38, 33, 32, 39), (45, 34, 33, 38), (44, 35, 34, 45), (47, 40, 43, 36), (46, 41, 40, 47), (37, 42, 41, 46), (36, 43, 42, 37), (48, 49, 50, 51), (52, 53, 54, 55), (56, 57, 58, 59), (60, 61, 62, 63), (54, 53, 62, 61), (52, 55, 60, 63), (55, 48, 51, 60), (54, 49, 48, 55), (61, 50, 49, 54), (60, 51, 50, 61), (63, 56, 59, 52), (62, 57, 56, 63), (53, 58, 57, 62), (52, 59, 58, 53), (64, 65, 66, 67), (68, 69, 70, 71), (72, 73, 74, 75), (76, 77, 78, 79), (70, 69, 78, 77), (68, 71, 76, 79), (71, 64, 67, 76), (70, 65, 64, 71), (77, 66, 65, 70), (76, 67, 66, 77), (79, 72, 75, 68), (78, 73, 72, 79), (69, 74, 73, 78), (68, 75, 74, 69), (80, 81, 82, 83), (84, 85, 86, 87), (88, 89, 90, 91), (92, 93, 94, 95), (86, 85, 94, 93), (84, 87, 92, 95), (87, 80, 83, 92), (86, 81, 80, 87), (93, 82, 81, 86), (92, 83, 82, 93), (95, 88, 91, 84), (94, 89, 88, 95), (85, 90, 89, 94), (84, 91, 90, 85), (96, 97, 98, 99), (100, 101, 102, 103), (104, 105, 106, 107), (108, 109, 110, 111), (102, 101, 110, 109), (100, 103, 108, 111), (103, 96, 99, 108), (102, 97, 96, 103), (109, 98, 97, 102), (108, 99, 98, 109), (111, 104, 107, 100), (110, 105, 104, 111), (101, 106, 105, 110), (100, 107, 106, 101)])
_uv = me_flower4.uv_layers.new(name='UVMap')
_uv.uv.foreach_set('vector', [0.1341, 0.9092, 0.1341, 0.9006, 0.1509, 0.8727, 0.1509, 0.8813, 0.1007, 0.9092, 0.1007, 0.9006, 0.1341, 0.9006, 0.1341, 0.9092, 0.08391, 0.8813, 0.08391, 0.8727, 0.1007, 0.9006, 0.1007, 0.9092, 0.1007, 0.8534, 0.1007, 0.8447, 0.08391, 0.8727, 0.08391, 0.8813, 0.1341, 0.8534, 0.1341, 0.8447, 0.1007, 0.8447, 0.1007, 0.8534, 0.1509, 0.8813, 0.1509, 0.8727, 0.1341, 0.8447, 0.1341, 0.8534, 0.1214, 0.9055, 0.1255, 0.8986, 0.1174, 0.8993, 0.6262, 0.8818, 0.6597, 0.8861, 0.643, 0.9141, 0.1134, 0.9055, 0.1214, 0.9055, 0.1174, 0.8993, 0.6262, 0.8818, 0.643, 0.9141, 0.6095, 0.9141, 0.1093, 0.8986, 0.1134, 0.9055, 0.1174, 0.8993, 0.6262, 0.8818, 0.6095, 0.9141, 0.5927, 0.8861, 0.1134, 0.8917, 0.1093, 0.8986, 0.1174, 0.8993, 0.6262, 0.8818, 0.5927, 0.8861, 0.6095, 0.8582, 0.1214, 0.8917, 0.1134, 0.8917, 0.1174, 0.8993, 0.6262, 0.8818, 0.6095, 0.8582, 0.643, 0.8582, 0.1255, 0.8986, 0.1214, 0.8917, 0.1174, 0.8993, 0.6262, 0.8818, 0.643, 0.8582, 0.6597, 0.8861, 0.1509, 0.8813, 0.1282, 0.8842, 0.1228, 0.8932, 0.1341, 0.9092, 0.1341, 0.9092, 0.1228, 0.8932, 0.112, 0.8932, 0.1007, 0.9092, 0.1007, 0.9092, 0.112, 0.8932, 0.1066, 0.8842, 0.08391, 0.8813, 0.08391, 0.8813, 0.1066, 0.8842, 0.112, 0.8752, 0.1007, 0.8534, 0.1007, 0.8534, 0.112, 0.8752, 0.1228, 0.8752, 0.1341, 0.8534, 0.1341, 0.8534, 0.1228, 0.8752, 0.1282, 0.8842, 0.1509, 0.8813, 0.1282, 0.8842, 0.1256, 0.8954, 0.1215, 0.9022, 0.1228, 0.8932, 0.1228, 0.8932, 0.1215, 0.9022, 0.1133, 0.9022, 0.112, 0.8932, 0.112, 0.8932, 0.1133, 0.9022, 0.1092, 0.8954, 0.1066, 0.8842, 0.1066, 0.8842, 0.1092, 0.8954, 0.1133, 0.8886, 0.112, 0.8752, 0.112, 0.8752, 0.1133, 0.8886, 0.1215, 0.8886, 0.1228, 0.8752, 0.1228, 0.8752, 0.1215, 0.8886, 0.1256, 0.8954, 0.1282, 0.8842, 0.1256, 0.8954, 0.1255, 0.8986, 0.1214, 0.9055, 0.1215, 0.9022, 0.1215, 0.9022, 0.1214, 0.9055, 0.1134, 0.9055, 0.1133, 0.9022, 0.1133, 0.9022, 0.1134, 0.9055, 0.1093, 0.8986, 0.1092, 0.8954, 0.1092, 0.8954, 0.1093, 0.8986, 0.1134, 0.8917, 0.1133, 0.8886, 0.1133, 0.8886, 0.1134, 0.8917, 0.1214, 0.8917, 0.1215, 0.8886, 0.1215, 0.8886, 0.1214, 0.8917, 0.1255, 0.8986, 0.1256, 0.8954, 0.7309, 0.1187, 0.7305, 0.1185, 0.7202, 0.08413, 0.7206, 0.08433, 0.6479, 0.1596, 0.6465, 0.1595, 0.7048, 0.1516, 0.7069, 0.1516, 0.6247, 0.1284, 0.6242, 0.1284, 0.6298, 0.1472, 0.6303, 0.1472, 0.6831, 0.07212, 0.681, 0.07208, 0.6303, 0.1053, 0.6317, 0.1054, 0.7048, 0.1516, 0.6465, 0.1595, 0.6303, 0.1053, 0.681, 0.07208, 0.6479, 0.1596, 0.7069, 0.1516, 0.6831, 0.07212, 0.6317, 0.1054, 0.7069, 0.1516, 0.7309, 0.1187, 0.7206, 0.08433, 0.6831, 0.07212, 0.7048, 0.1516, 0.7305, 0.1185, 0.7309, 0.1187, 0.7069, 0.1516, 0.681, 0.07208, 0.7202, 0.08413, 0.7305, 0.1185, 0.7048, 0.1516, 0.6831, 0.07212, 0.7206, 0.08433, 0.7202, 0.08413, 0.681, 0.07208, 0.6317, 0.1054, 0.6247, 0.1284, 0.6303, 0.1472, 0.6479, 0.1596, 0.6303, 0.1053, 0.6242, 0.1284, 0.6247, 0.1284, 0.6317, 0.1054, 0.6465, 0.1595, 0.6298, 0.1472, 0.6242, 0.1284, 0.6303, 0.1053, 0.6479, 0.1596, 0.6303, 0.1472, 0.6298, 0.1472, 0.6465, 0.1595, 0.6964, 0.1962, 0.696, 0.1954, 0.717, 0.1669, 0.7174, 0.1677, 0.6197, 0.1678, 0.6183, 0.1661, 0.655, 0.1979, 0.657, 0.2004, 0.6322, 0.1341, 0.6317, 0.1335, 0.6202, 0.149, 0.6207, 0.1496, 0.7056, 0.1344, 0.7036, 0.132, 0.6514, 0.1212, 0.6528, 0.1228, 0.655, 0.1979, 0.6183, 0.1661, 0.6514, 0.1212, 0.7036, 0.132, 0.6197, 0.1678, 0.657, 0.2004, 0.7056, 0.1344, 0.6528, 0.1228, 0.657, 0.2004, 0.6964, 0.1962, 0.7174, 0.1677, 0.7056, 0.1344, 0.655, 0.1979, 0.696, 0.1954, 0.6964, 0.1962, 0.657, 0.2004, 0.7036, 0.132, 0.717, 0.1669, 0.696, 0.1954, 0.655, 0.1979, 0.7056, 0.1344, 0.7174, 0.1677, 0.717, 0.1669, 0.7036, 0.132, 0.6528, 0.1228, 0.6322, 0.1341, 0.6207, 0.1496, 0.6197, 0.1678, 0.6514, 0.1212, 0.6317, 0.1335, 0.6322, 0.1341, 0.6528, 0.1228, 0.6183, 0.1661, 0.6202, 0.149, 0.6317, 0.1335, 0.6514, 0.1212, 0.6197, 0.1678, 0.6207, 0.1496, 0.6202, 0.149, 0.6183, 0.1661, 0.5803, 0.2102, 0.5805, 0.2091, 0.6156, 0.2183, 0.6154, 0.2194, 0.5906, 0.1432, 0.5911, 0.1408, 0.5656, 0.1758, 0.5649, 0.1793, 0.6304, 0.146, 0.6306, 0.1451, 0.6115, 0.1401, 0.6113, 0.141, 0.6459, 0.2005, 0.6467, 0.1969, 0.6464, 0.1552, 0.6459, 0.1576, 0.5656, 0.1758, 0.5911, 0.1408, 0.6464, 0.1552, 0.6467, 0.1969, 0.5906, 0.1432, 0.5649, 0.1793, 0.6459, 0.2005, 0.6459, 0.1576, 0.5649, 0.1793, 0.5803, 0.2102, 0.6154, 0.2194, 0.6459, 0.2005, 0.5656, 0.1758, 0.5805, 0.2091, 0.5803, 0.2102, 0.5649, 0.1793, 0.6467, 0.1969, 0.6156, 0.2183, 0.5805, 0.2091, 0.5656, 0.1758, 0.6459, 0.2005, 0.6154, 0.2194, 0.6156, 0.2183, 0.6467, 0.1969, 0.6459, 0.1576, 0.6304, 0.146, 0.6113, 0.141, 0.5906, 0.1432, 0.6464, 0.1552, 0.6306, 0.1451, 0.6304, 0.146, 0.6459, 0.1576, 0.5911, 0.1408, 0.6115, 0.1401, 0.6306, 0.1451, 0.6464, 0.1552, 0.5906, 0.1432, 0.6113, 0.141, 0.6115, 0.1401, 0.5911, 0.1408, 0.5178, 0.1094, 0.5183, 0.1089, 0.5198, 0.1437, 0.5192, 0.1443, 0.6037, 0.1086, 0.6054, 0.1078, 0.5506, 0.08733, 0.5481, 0.08855, 0.6171, 0.1485, 0.6177, 0.1482, 0.6169, 0.1292, 0.6163, 0.1295, 0.5514, 0.169, 0.5539, 0.1678, 0.6076, 0.1626, 0.6059, 0.1635, 0.5506, 0.08733, 0.6054, 0.1078, 0.6076, 0.1626, 0.5539, 0.1678, 0.6037, 0.1086, 0.5481, 0.08855, 0.5514, 0.169, 0.6059, 0.1635, 0.5481, 0.08855, 0.5178, 0.1094, 0.5192, 0.1443, 0.5514, 0.169, 0.5506, 0.08733, 0.5183, 0.1089, 0.5178, 0.1094, 0.5481, 0.08855, 0.5539, 0.1678, 0.5198, 0.1437, 0.5183, 0.1089, 0.5506, 0.08733, 0.5514, 0.169, 0.5192, 0.1443, 0.5198, 0.1437, 0.5539, 0.1678, 0.6059, 0.1635, 0.6171, 0.1485, 0.6163, 0.1295, 0.6037, 0.1086, 0.6076, 0.1626, 0.6177, 0.1482, 0.6171, 0.1485, 0.6059, 0.1635, 0.6054, 0.1078, 0.6169, 0.1292, 0.6177, 0.1482, 0.6076, 0.1626, 0.6037, 0.1086, 0.6163, 0.1295, 0.6169, 0.1292, 0.6054, 0.1078, 0.6281, 0.02706, 0.628, 0.02728, 0.5918, 0.03046, 0.5919, 0.03024, 0.6481, 0.118, 0.6481, 0.1192, 0.6548, 0.05929, 0.6549, 0.05746, 0.6115, 0.1349, 0.6115, 0.1353, 0.6312, 0.1336, 0.6312, 0.1332, 0.5714, 0.06481, 0.5714, 0.06664, 0.5911, 0.1242, 0.5912, 0.123, 0.6548, 0.05929, 0.6481, 0.1192, 0.5911, 0.1242, 0.5714, 0.06664, 0.6481, 0.118, 0.6549, 0.05746, 0.5714, 0.06481, 0.5912, 0.123, 0.6549, 0.05746, 0.6281, 0.02706, 0.5919, 0.03024, 0.5714, 0.06481, 0.6548, 0.05929, 0.628, 0.02728, 0.6281, 0.02706, 0.6549, 0.05746, 0.5714, 0.06664, 0.5918, 0.03046, 0.628, 0.02728, 0.6548, 0.05929, 0.5714, 0.06481, 0.5919, 0.03024, 0.5918, 0.03046, 0.5714, 0.06664, 0.5912, 0.123, 0.6115, 0.1349, 0.6312, 0.1332, 0.6481, 0.118, 0.5911, 0.1242, 0.6115, 0.1353, 0.6115, 0.1349, 0.5912, 0.123, 0.6481, 0.1192, 0.6312, 0.1336, 0.6115, 0.1353, 0.5911, 0.1242, 0.6481, 0.118, 0.6312, 0.1332, 0.6312, 0.1336, 0.6481, 0.1192])
me_flower4.materials.append(mat_lowpoly_003)
me_flower4.use_remesh_preserve_volume = False
me_flower4.use_remesh_preserve_attributes = False
me_flower4.use_mirror_vertex_groups = False
me_flower4.update()

# ---- objects
ob_flower1 = bpy.data.objects.new('flower1', me_flower1)
ob_flower2 = bpy.data.objects.new('flower2', me_flower2)
ob_flower3 = bpy.data.objects.new('flower3', me_flower3)
ob_flower4 = bpy.data.objects.new('flower4', me_flower4)

# ---- transforms, parenting, visibility, modifiers, constraints
ob_flower1.location = (0.0, 0.0, 0.0)
ob_flower1.rotation_euler = (1.571, -0.0, 0.0)
ob_flower1.lineart.crease_threshold = 0.0
ob_flower2.location = (0.0, 0.0, 0.0)
ob_flower2.rotation_euler = (1.571, -0.0, 0.0)
ob_flower2.lineart.crease_threshold = 0.0
ob_flower3.location = (0.0, 0.0, 0.0)
ob_flower3.rotation_euler = (1.571, -0.0, 0.0)
ob_flower3.lineart.crease_threshold = 0.0
ob_flower4.location = (0.0, 0.0, 0.0)
ob_flower4.rotation_euler = (1.571, -0.0, 0.0)
ob_flower4.lineart.crease_threshold = 0.0

# ---- collection membership
col_collection_1.objects.link(ob_flower1)
col_collection_2.objects.link(ob_flower2)
col_collection_3.objects.link(ob_flower3)
col_collection_4.objects.link(ob_flower4)

# ---- scene / render settings (as saved in the file)
scene.frame_start = 1; scene.frame_end = 250; scene.frame_set(1)
scene.render.engine = 'BLENDER_EEVEE_NEXT'
scene.render.resolution_percentage = 50
scene.render.dither_intensity = 0.0
scene.cycles.use_denoising = False
scene.cycles.samples = 128
scene.cycles.sampling_pattern = 'TABULATED_SOBOL'
scene.cycles.use_adaptive_sampling = False
scene.cycles.use_light_tree = False
scene.cycles.blur_glossy = 0.0
scene.cycles.sample_clamp_indirect = 0.0
scene.view_settings.view_transform = 'Standard'
bpy.context.view_layer.update()

# ---- added for rendering (the .blend has no active camera and no usable light): camera, sun
cam_auto = bpy.data.cameras.new('AutoCamera')
cam_auto.lens = 50.0
cam_auto.sensor_width = 36.0
cam_auto.clip_end = 1000.0
ob_auto_camera = bpy.data.objects.new('AutoCamera', cam_auto)
scene.collection.objects.link(ob_auto_camera)
ob_auto_camera.location = (2.69569, -2.9246, 2.62238)
ob_auto_camera.rotation_euler = (1.09748, -7.21219e-08, 0.694738)
scene.camera = ob_auto_camera
light_auto_sun = bpy.data.lights.new('AutoSun', 'SUN')
light_auto_sun.energy = 3.0
light_auto_sun.angle = 0.0523599
ob_auto_sun = bpy.data.objects.new('AutoSun', light_auto_sun)
scene.collection.objects.link(ob_auto_sun)
ob_auto_sun.rotation_euler = (0.872665, 0.174533, 0.523599)
bpy.context.view_layer.update()
